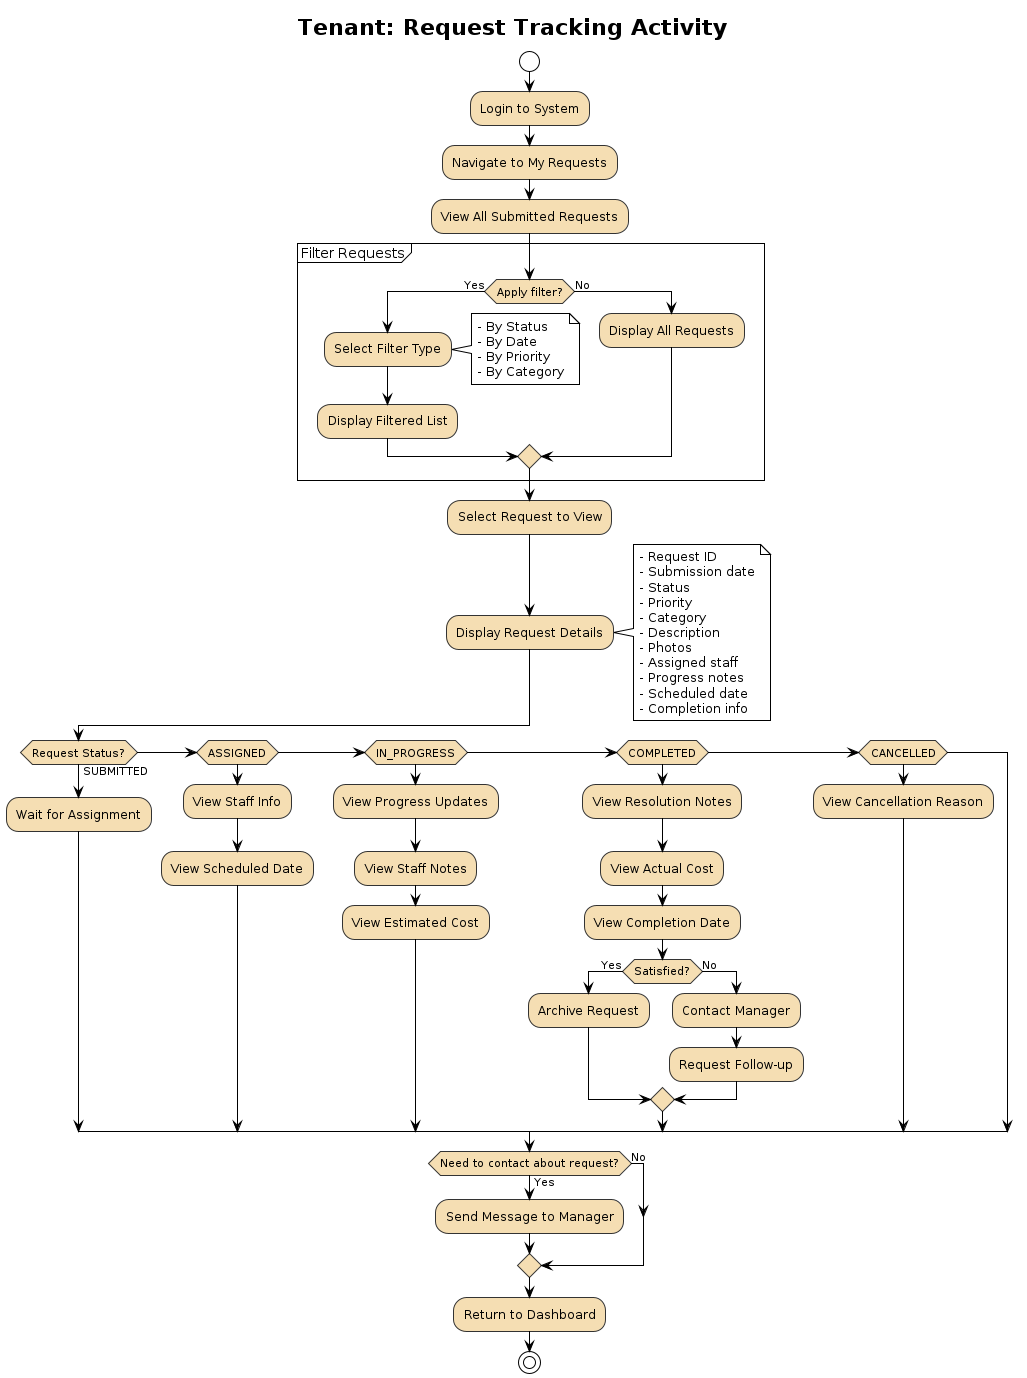

The diagram above was rendered by PlantUML. Its source (embedded in the PNG):
@startuml
!theme plain
skinparam ActivityBackgroundColor #wheat
skinparam ActivityBorderColor #333333

title Tenant: Request Tracking Activity

start

:Login to System;

:Navigate to My Requests;

:View All Submitted Requests;

partition "Filter Requests" {
  if (Apply filter?) then (Yes)
    :Select Filter Type;
    note right
      - By Status
      - By Date
      - By Priority
      - By Category
    end note
    
    :Display Filtered List;
  else (No)
    :Display All Requests;
  endif
}

:Select Request to View;

:Display Request Details;
note right
  - Request ID
  - Submission date
  - Status
  - Priority
  - Category
  - Description
  - Photos
  - Assigned staff
  - Progress notes
  - Scheduled date
  - Completion info
end note

if (Request Status?) then (SUBMITTED)
  :Wait for Assignment;
  
elseif (ASSIGNED) then
  :View Staff Info;
  :View Scheduled Date;
  
elseif (IN_PROGRESS) then
  :View Progress Updates;
  :View Staff Notes;
  :View Estimated Cost;
  
elseif (COMPLETED) then
  :View Resolution Notes;
  :View Actual Cost;
  :View Completion Date;
  
  if (Satisfied?) then (Yes)
    :Archive Request;
  else (No)
    :Contact Manager;
    :Request Follow-up;
  endif
  
elseif (CANCELLED) then
  :View Cancellation Reason;
endif

if (Need to contact about request?) then (Yes)
  :Send Message to Manager;
else (No)
endif

:Return to Dashboard;

stop
@enduml